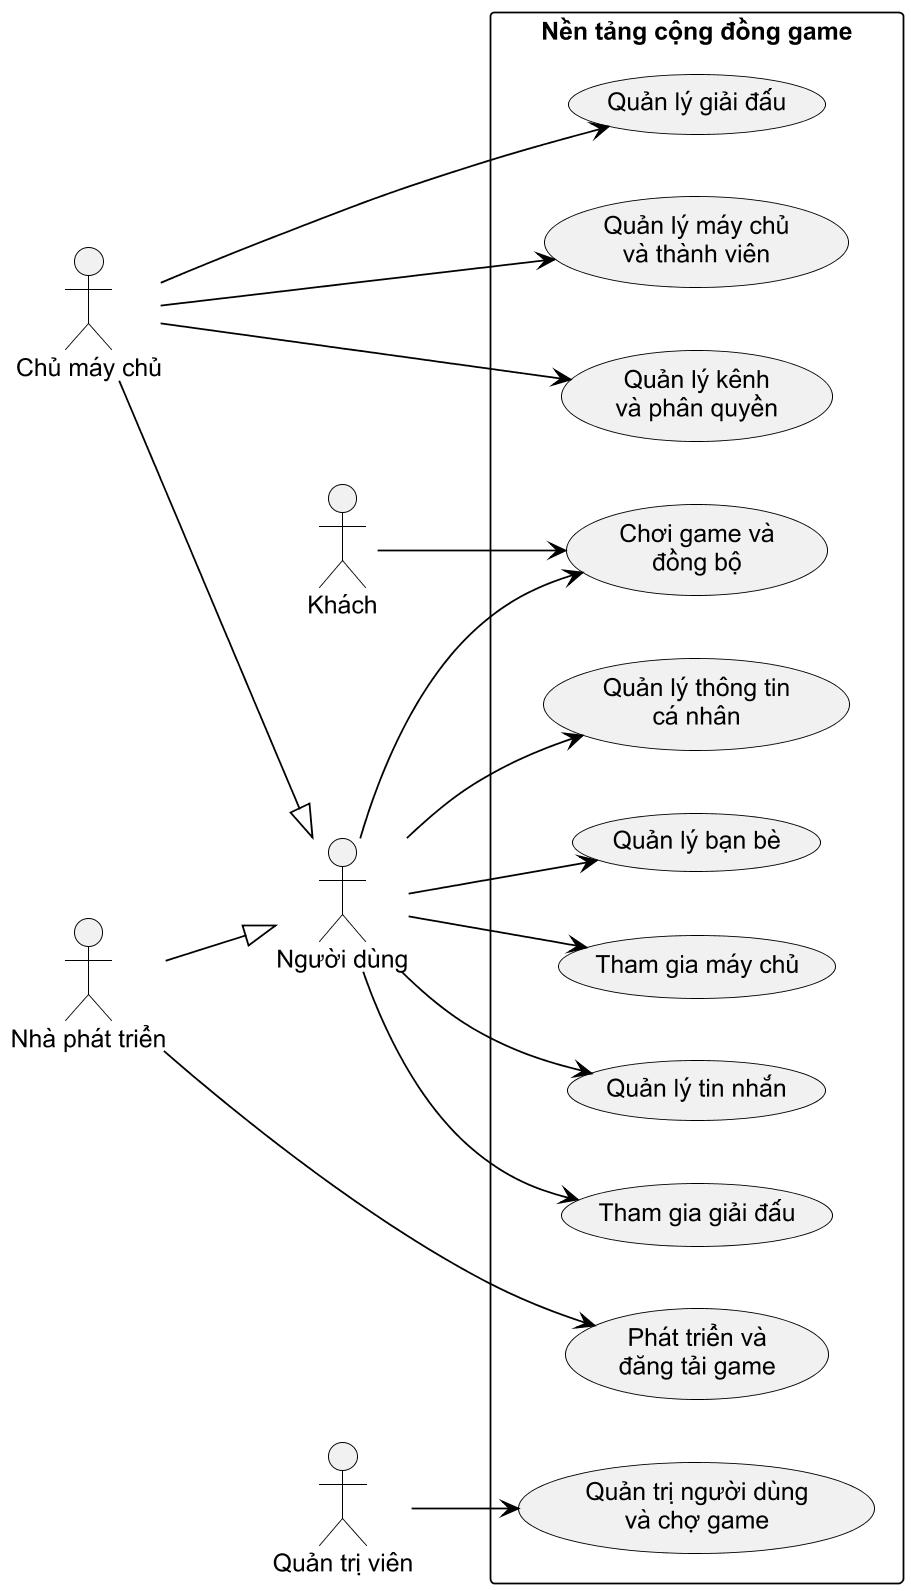

The diagram above was rendered by PlantUML. Its source (embedded in the PNG):
@startuml
skinparam monochrome true
skinparam shadowing false
skinparam defaultFontName Arial
skinparam dpi 170
skinparam packageStyle rectangle
skinparam ArrowColor Black
skinparam ActorBorderColor Black
skinparam UsecaseBorderColor Black
skinparam RectangleBorderColor Black
skinparam ClassBorderColor Black
skinparam handwritten false
left to right direction
actor "Khách" as Guest
actor "Người dùng" as User
actor "Chủ máy chủ" as Owner
actor "Nhà phát triển" as Dev
actor "Quản trị viên" as Admin
Owner --|> User
Dev --|> User
rectangle "Nền tảng cộng đồng game" {
  usecase "Quản lý thông tin\ncá nhân" as UC_Profile
  usecase "Quản lý bạn bè" as UC_Friend
  usecase "Tham gia máy chủ" as UC_JoinServer
  usecase "Quản lý tin nhắn" as UC_Message
  usecase "Chơi game và\nđồng bộ" as UC_Play
  usecase "Tham gia giải đấu" as UC_JoinTournament
  usecase "Quản lý máy chủ\nvà thành viên" as UC_Server
  usecase "Quản lý kênh\nvà phân quyền" as UC_Channel
  usecase "Quản lý giải đấu" as UC_Tournament
  usecase "Phát triển và\nđăng tải game" as UC_PublishGame
  usecase "Quản trị người dùng\nvà chợ game" as UC_Admin
}
Guest --> UC_Play
User --> UC_Profile
User --> UC_Friend
User --> UC_JoinServer
User --> UC_Message
User --> UC_Play
User --> UC_JoinTournament
Owner --> UC_Server
Owner --> UC_Channel
Owner --> UC_Tournament
Dev --> UC_PublishGame
Admin --> UC_Admin
@enduml